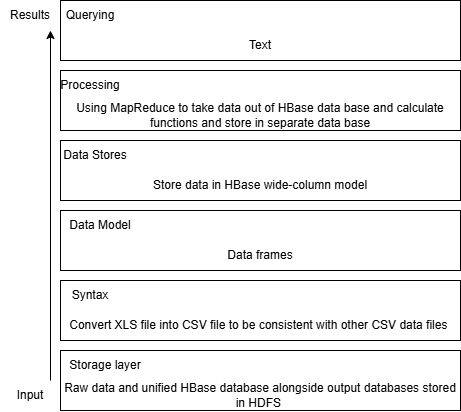

The diagram above was exported from draw.io. Its source (the exported page's mxGraphModel, read from the mxfile embedded in the PNG):
<mxGraphModel dx="906" dy="489" grid="1" gridSize="10" guides="1" tooltips="1" connect="1" arrows="1" fold="1" page="1" pageScale="1" pageWidth="850" pageHeight="1100" math="0" shadow="0">
  <root>
    <mxCell id="0" />
    <mxCell id="1" parent="0" />
    <mxCell id="xJt7iwhPm9ZVEgFfdtFZ-1" parent="1" style="rounded=0;whiteSpace=wrap;html=1;" value="" vertex="1">
      <mxGeometry height="60" width="400" x="180" y="10" as="geometry" />
    </mxCell>
    <mxCell id="xJt7iwhPm9ZVEgFfdtFZ-2" parent="1" style="rounded=0;whiteSpace=wrap;html=1;" value="" vertex="1">
      <mxGeometry height="60" width="400" x="180" y="80" as="geometry" />
    </mxCell>
    <mxCell id="xJt7iwhPm9ZVEgFfdtFZ-3" parent="1" style="rounded=0;whiteSpace=wrap;html=1;" value="" vertex="1">
      <mxGeometry height="60" width="400" x="180" y="150" as="geometry" />
    </mxCell>
    <mxCell id="xJt7iwhPm9ZVEgFfdtFZ-4" parent="1" style="rounded=0;whiteSpace=wrap;html=1;" value="" vertex="1">
      <mxGeometry height="60" width="400" x="180" y="220" as="geometry" />
    </mxCell>
    <mxCell id="xJt7iwhPm9ZVEgFfdtFZ-5" parent="1" style="rounded=0;whiteSpace=wrap;html=1;" value="" vertex="1">
      <mxGeometry height="60" width="400" x="180" y="290" as="geometry" />
    </mxCell>
    <mxCell id="xJt7iwhPm9ZVEgFfdtFZ-6" parent="1" style="rounded=0;whiteSpace=wrap;html=1;" value="" vertex="1">
      <mxGeometry height="60" width="400" x="180" y="360" as="geometry" />
    </mxCell>
    <mxCell id="xJt7iwhPm9ZVEgFfdtFZ-7" parent="1" style="text;html=1;whiteSpace=wrap;strokeColor=none;fillColor=none;align=center;verticalAlign=middle;rounded=0;" value="Storage layer" vertex="1">
      <mxGeometry height="30" width="90" x="180" y="360" as="geometry" />
    </mxCell>
    <mxCell id="xJt7iwhPm9ZVEgFfdtFZ-11" parent="1" style="text;html=1;whiteSpace=wrap;strokeColor=none;fillColor=none;align=center;verticalAlign=middle;rounded=0;" value="Raw data and unified HBase database alongside output databases stored in HDFS&amp;nbsp;" vertex="1">
      <mxGeometry height="30" width="400" x="180" y="390" as="geometry" />
    </mxCell>
    <mxCell id="xJt7iwhPm9ZVEgFfdtFZ-12" parent="1" style="text;html=1;whiteSpace=wrap;strokeColor=none;fillColor=none;align=center;verticalAlign=middle;rounded=0;" value="Syntax" vertex="1">
      <mxGeometry height="30" width="60" x="180" y="290" as="geometry" />
    </mxCell>
    <mxCell id="xJt7iwhPm9ZVEgFfdtFZ-13" parent="1" style="text;html=1;whiteSpace=wrap;strokeColor=none;fillColor=none;align=center;verticalAlign=middle;rounded=0;" value="Convert XLS file into CSV file to be consistent with other CSV data files&amp;nbsp;" vertex="1">
      <mxGeometry height="30" width="400" x="180" y="320" as="geometry" />
    </mxCell>
    <mxCell id="xJt7iwhPm9ZVEgFfdtFZ-14" parent="1" style="text;html=1;whiteSpace=wrap;strokeColor=none;fillColor=none;align=center;verticalAlign=middle;rounded=0;" value="Data Model" vertex="1">
      <mxGeometry height="30" width="80" x="180" y="220" as="geometry" />
    </mxCell>
    <mxCell id="xJt7iwhPm9ZVEgFfdtFZ-17" parent="1" style="text;html=1;whiteSpace=wrap;strokeColor=none;fillColor=none;align=center;verticalAlign=middle;rounded=0;" value="Data frames" vertex="1">
      <mxGeometry height="30" width="400" x="180" y="250" as="geometry" />
    </mxCell>
    <mxCell id="xJt7iwhPm9ZVEgFfdtFZ-18" parent="1" style="text;html=1;whiteSpace=wrap;strokeColor=none;fillColor=none;align=center;verticalAlign=middle;rounded=0;" value="Data Stores" vertex="1">
      <mxGeometry height="30" width="70" x="180" y="150" as="geometry" />
    </mxCell>
    <mxCell id="xJt7iwhPm9ZVEgFfdtFZ-19" parent="1" style="text;html=1;whiteSpace=wrap;strokeColor=none;fillColor=none;align=center;verticalAlign=middle;rounded=0;" value="Store data in HBase wide-column model" vertex="1">
      <mxGeometry height="30" width="400" x="180" y="180" as="geometry" />
    </mxCell>
    <mxCell id="xJt7iwhPm9ZVEgFfdtFZ-20" parent="1" style="text;html=1;whiteSpace=wrap;strokeColor=none;fillColor=none;align=center;verticalAlign=middle;rounded=0;" value="Processing" vertex="1">
      <mxGeometry height="30" width="60" x="180" y="80" as="geometry" />
    </mxCell>
    <mxCell id="xJt7iwhPm9ZVEgFfdtFZ-21" parent="1" style="text;html=1;whiteSpace=wrap;strokeColor=none;fillColor=none;align=center;verticalAlign=middle;rounded=0;" value="Using MapReduce to take data out of HBase data base and calculate functions and store in separate data base" vertex="1">
      <mxGeometry height="30" width="400" x="180" y="110" as="geometry" />
    </mxCell>
    <mxCell id="xJt7iwhPm9ZVEgFfdtFZ-22" parent="1" style="text;html=1;whiteSpace=wrap;strokeColor=none;fillColor=none;align=center;verticalAlign=middle;rounded=0;" value="Querying" vertex="1">
      <mxGeometry height="30" width="60" x="180" y="10" as="geometry" />
    </mxCell>
    <mxCell id="xJt7iwhPm9ZVEgFfdtFZ-23" parent="1" style="text;html=1;whiteSpace=wrap;strokeColor=none;fillColor=none;align=center;verticalAlign=middle;rounded=0;" value="Text" vertex="1">
      <mxGeometry height="30" width="400" x="180" y="40" as="geometry" />
    </mxCell>
    <mxCell id="IRE39JauxDyUefpeOkjd-1" parent="1" style="text;html=1;whiteSpace=wrap;strokeColor=none;fillColor=none;align=center;verticalAlign=middle;rounded=0;" value="Input" vertex="1">
      <mxGeometry height="30" width="60" x="120" y="390" as="geometry" />
    </mxCell>
    <mxCell id="IRE39JauxDyUefpeOkjd-3" edge="1" parent="1" style="endArrow=classic;html=1;rounded=0;" value="">
      <mxGeometry height="50" relative="1" width="50" as="geometry">
        <Array as="points" />
        <mxPoint x="170" y="390" as="sourcePoint" />
        <mxPoint x="170" y="40" as="targetPoint" />
      </mxGeometry>
    </mxCell>
    <mxCell id="IRE39JauxDyUefpeOkjd-2" parent="1" style="text;html=1;whiteSpace=wrap;strokeColor=none;fillColor=none;align=center;verticalAlign=middle;rounded=0;" value="Results" vertex="1">
      <mxGeometry height="30" width="60" x="120" y="10" as="geometry" />
    </mxCell>
  </root>
</mxGraphModel>